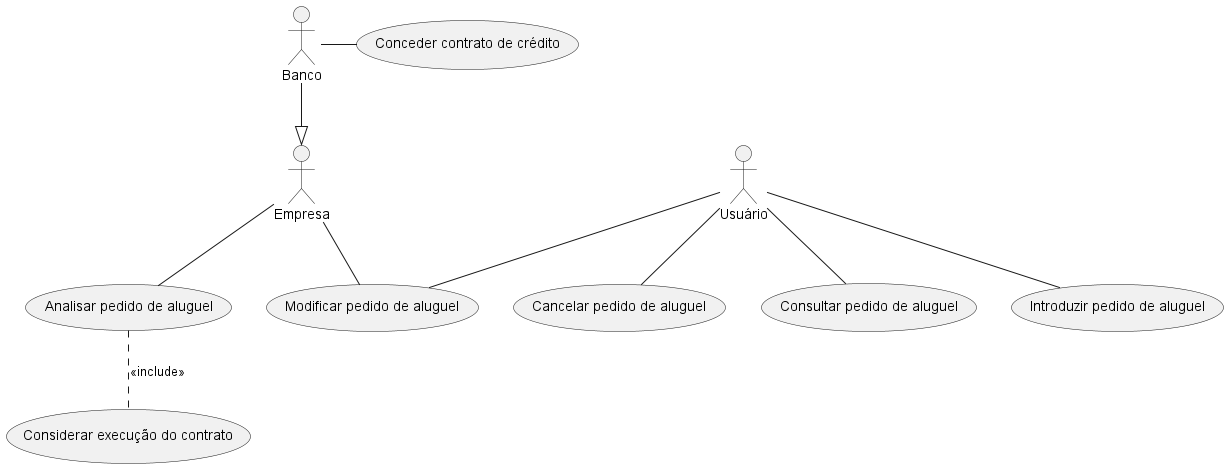

The diagram above was rendered by PlantUML. Its source (embedded in the PNG):
@startuml useCaseDiagram

:Usuário: as U
:Banco: as B
:Empresa: as E

B --|> E

(Introduzir pedido de aluguel) as IntroPedido
(Cancelar pedido de aluguel) as CancelarPedido
(Consultar pedido de aluguel) as ConsultarPedido
(Modificar pedido de aluguel) as ModificarPedido

(Analisar pedido de aluguel) as AnalisarPedido

(Considerar execução do contrato) as ConsultarViabilidade

(Conceder contrato de crédito) as ConcederContrato

U -- IntroPedido
U -- CancelarPedido
U -- ConsultarPedido
U -- ModificarPedido
E -- ModificarPedido
E --  AnalisarPedido
B -right-- ConcederContrato
AnalisarPedido .. ConsultarViabilidade : <<include>>

@enduml